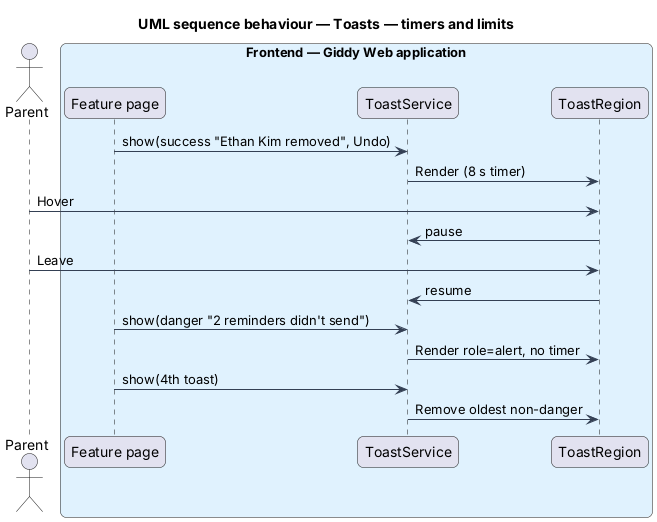

The diagram above was rendered by PlantUML. Its source (embedded in the PNG):
@startuml
title UML sequence behaviour — Toasts — timers and limits
skinparam backgroundColor #FFFFFF
skinparam shadowing false
skinparam roundcorner 12
skinparam defaultFontName Arial
skinparam ArrowColor #344054
skinparam rectangle {
  BorderColor #344054
  FontColor #101828
}
skinparam package {
  BorderColor #667085
  FontColor #101828
  BackgroundColor #F9FAFB
}
actor "Parent" as actor
box "Frontend — Giddy Web application" #E0F2FE
  participant "Feature page" as page
  participant "ToastService" as ts
  participant "ToastRegion" as tr
end box
page -> ts : show(success "Ethan Kim removed", Undo)
ts -> tr : Render (8 s timer)
actor -> tr : Hover
tr -> ts : pause
actor -> tr : Leave
tr -> ts : resume
page -> ts : show(danger "2 reminders didn't send")
ts -> tr : Render role=alert, no timer
page -> ts : show(4th toast)
ts -> tr : Remove oldest non-danger
@enduml